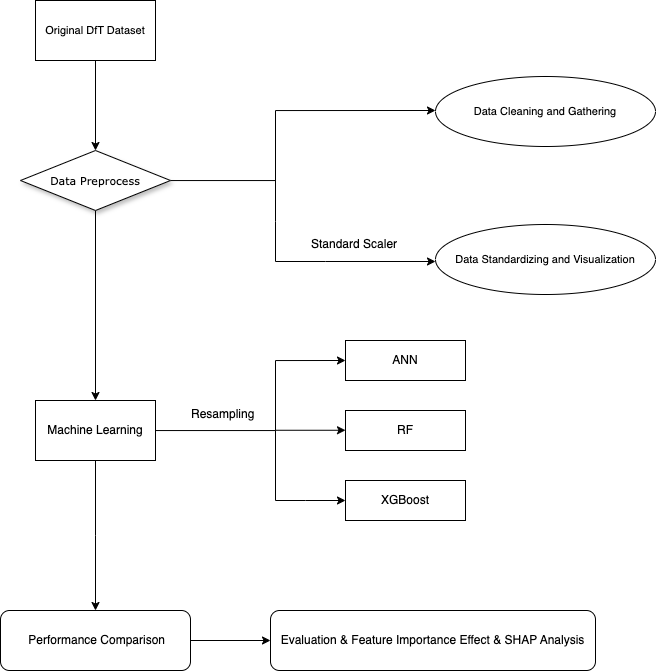

The diagram above was exported from draw.io. Its source (the exported page's mxGraphModel, read from the mxfile embedded in the PNG):
<mxGraphModel dx="1352" dy="809" grid="1" gridSize="10" guides="1" tooltips="1" connect="1" arrows="1" fold="1" page="1" pageScale="1" pageWidth="1100" pageHeight="850" background="#ffffff" math="0" shadow="0">
  <root>
    <mxCell id="0" />
    <mxCell id="1" parent="0" />
    <mxCell id="OEYAHIqZL2_hI1RGrLKH-4" value="" style="edgeStyle=orthogonalEdgeStyle;rounded=0;orthogonalLoop=1;jettySize=auto;html=1;" edge="1" parent="1" source="60e70716793133e9-5">
      <mxGeometry relative="1" as="geometry">
        <mxPoint x="590" y="230" as="targetPoint" />
        <Array as="points">
          <mxPoint x="430" y="300" />
          <mxPoint x="430" y="230" />
        </Array>
      </mxGeometry>
    </mxCell>
    <mxCell id="OEYAHIqZL2_hI1RGrLKH-12" style="edgeStyle=orthogonalEdgeStyle;rounded=0;orthogonalLoop=1;jettySize=auto;html=1;entryX=0.5;entryY=0;entryDx=0;entryDy=0;" edge="1" parent="1" source="60e70716793133e9-5" target="OEYAHIqZL2_hI1RGrLKH-13">
      <mxGeometry relative="1" as="geometry">
        <mxPoint x="250" y="510" as="targetPoint" />
      </mxGeometry>
    </mxCell>
    <mxCell id="60e70716793133e9-5" value="Data Preprocess" style="rhombus;whiteSpace=wrap;html=1;rounded=0;shadow=1;labelBackgroundColor=none;strokeWidth=1;fontFamily=Verdana;fontSize=11;align=center;" parent="1" vertex="1">
      <mxGeometry x="175" y="270" width="150" height="60" as="geometry" />
    </mxCell>
    <mxCell id="OEYAHIqZL2_hI1RGrLKH-2" value="" style="edgeStyle=orthogonalEdgeStyle;rounded=0;orthogonalLoop=1;jettySize=auto;html=1;" edge="1" parent="1" source="OEYAHIqZL2_hI1RGrLKH-1" target="60e70716793133e9-5">
      <mxGeometry relative="1" as="geometry" />
    </mxCell>
    <mxCell id="OEYAHIqZL2_hI1RGrLKH-1" value="Original DfT Dataset" style="rounded=0;whiteSpace=wrap;html=1;fontSize=11;" vertex="1" parent="1">
      <mxGeometry x="190" y="120" width="120" height="60" as="geometry" />
    </mxCell>
    <mxCell id="OEYAHIqZL2_hI1RGrLKH-10" value="Data Cleaning and Gathering" style="ellipse;whiteSpace=wrap;html=1;fontSize=11;" vertex="1" parent="1">
      <mxGeometry x="590" y="196" width="220" height="70" as="geometry" />
    </mxCell>
    <mxCell id="OEYAHIqZL2_hI1RGrLKH-11" value="Data Standardizing and Visualization" style="ellipse;whiteSpace=wrap;html=1;fontSize=11;" vertex="1" parent="1">
      <mxGeometry x="590" y="344" width="220" height="70" as="geometry" />
    </mxCell>
    <mxCell id="OEYAHIqZL2_hI1RGrLKH-15" value="" style="edgeStyle=orthogonalEdgeStyle;rounded=0;orthogonalLoop=1;jettySize=auto;html=1;entryX=0;entryY=0.5;entryDx=0;entryDy=0;" edge="1" parent="1" source="OEYAHIqZL2_hI1RGrLKH-13" target="OEYAHIqZL2_hI1RGrLKH-14">
      <mxGeometry relative="1" as="geometry">
        <mxPoint x="550" y="490" as="targetPoint" />
        <Array as="points">
          <mxPoint x="430" y="550" />
          <mxPoint x="430" y="480" />
        </Array>
      </mxGeometry>
    </mxCell>
    <mxCell id="OEYAHIqZL2_hI1RGrLKH-24" value="" style="edgeStyle=orthogonalEdgeStyle;rounded=0;orthogonalLoop=1;jettySize=auto;html=1;" edge="1" parent="1" source="OEYAHIqZL2_hI1RGrLKH-13">
      <mxGeometry relative="1" as="geometry">
        <mxPoint x="250" y="730" as="targetPoint" />
      </mxGeometry>
    </mxCell>
    <mxCell id="OEYAHIqZL2_hI1RGrLKH-13" value="Machine Learning" style="rounded=0;whiteSpace=wrap;html=1;" vertex="1" parent="1">
      <mxGeometry x="190" y="520" width="120" height="60" as="geometry" />
    </mxCell>
    <mxCell id="OEYAHIqZL2_hI1RGrLKH-14" value="ANN" style="whiteSpace=wrap;html=1;rounded=0;" vertex="1" parent="1">
      <mxGeometry x="500" y="460" width="120" height="40" as="geometry" />
    </mxCell>
    <mxCell id="OEYAHIqZL2_hI1RGrLKH-16" value="" style="endArrow=classic;html=1;rounded=0;" edge="1" parent="1">
      <mxGeometry width="50" height="50" relative="1" as="geometry">
        <mxPoint x="430" y="549.76" as="sourcePoint" />
        <mxPoint x="500" y="549.76" as="targetPoint" />
      </mxGeometry>
    </mxCell>
    <mxCell id="OEYAHIqZL2_hI1RGrLKH-19" value="" style="endArrow=classic;html=1;rounded=0;entryX=0;entryY=0.5;entryDx=0;entryDy=0;" edge="1" parent="1">
      <mxGeometry width="50" height="50" relative="1" as="geometry">
        <mxPoint x="430" y="550" as="sourcePoint" />
        <mxPoint x="500" y="620" as="targetPoint" />
        <Array as="points">
          <mxPoint x="430" y="620" />
          <mxPoint x="460" y="620" />
        </Array>
      </mxGeometry>
    </mxCell>
    <mxCell id="OEYAHIqZL2_hI1RGrLKH-21" value="RF" style="whiteSpace=wrap;html=1;rounded=0;" vertex="1" parent="1">
      <mxGeometry x="500" y="530" width="120" height="40" as="geometry" />
    </mxCell>
    <mxCell id="OEYAHIqZL2_hI1RGrLKH-22" value="XGBoost" style="whiteSpace=wrap;html=1;rounded=0;" vertex="1" parent="1">
      <mxGeometry x="500" y="600" width="120" height="40" as="geometry" />
    </mxCell>
    <mxCell id="OEYAHIqZL2_hI1RGrLKH-27" value="" style="edgeStyle=orthogonalEdgeStyle;rounded=0;orthogonalLoop=1;jettySize=auto;html=1;" edge="1" parent="1" source="OEYAHIqZL2_hI1RGrLKH-25" target="OEYAHIqZL2_hI1RGrLKH-26">
      <mxGeometry relative="1" as="geometry" />
    </mxCell>
    <mxCell id="OEYAHIqZL2_hI1RGrLKH-25" value="&amp;nbsp;Performance Comparison" style="rounded=1;whiteSpace=wrap;html=1;" vertex="1" parent="1">
      <mxGeometry x="155" y="730" width="190" height="60" as="geometry" />
    </mxCell>
    <mxCell id="OEYAHIqZL2_hI1RGrLKH-26" value="Evaluation &amp;amp; Feature Importance Effect &amp;amp; SHAP Analysis" style="rounded=1;whiteSpace=wrap;html=1;" vertex="1" parent="1">
      <mxGeometry x="425" y="730" width="325" height="60" as="geometry" />
    </mxCell>
    <mxCell id="OEYAHIqZL2_hI1RGrLKH-31" value="" style="endArrow=classic;html=1;rounded=0;" edge="1" parent="1">
      <mxGeometry width="50" height="50" relative="1" as="geometry">
        <mxPoint x="430" y="281" as="sourcePoint" />
        <mxPoint x="590" y="381" as="targetPoint" />
        <Array as="points">
          <mxPoint x="430" y="341" />
          <mxPoint x="430" y="381" />
          <mxPoint x="480" y="381" />
        </Array>
      </mxGeometry>
    </mxCell>
    <mxCell id="OEYAHIqZL2_hI1RGrLKH-34" value="Resampling" style="text;strokeColor=none;fillColor=none;align=left;verticalAlign=top;spacingLeft=4;spacingRight=4;overflow=hidden;rotatable=0;points=[[0,0.5],[1,0.5]];portConstraint=eastwest;whiteSpace=wrap;html=1;" vertex="1" parent="1">
      <mxGeometry x="340" y="520" width="80" height="26" as="geometry" />
    </mxCell>
    <mxCell id="OEYAHIqZL2_hI1RGrLKH-35" value="Standard Scaler" style="text;strokeColor=none;fillColor=none;align=left;verticalAlign=top;spacingLeft=4;spacingRight=4;overflow=hidden;rotatable=0;points=[[0,0.5],[1,0.5]];portConstraint=eastwest;whiteSpace=wrap;html=1;" vertex="1" parent="1">
      <mxGeometry x="460" y="350" width="110" height="26" as="geometry" />
    </mxCell>
  </root>
</mxGraphModel>